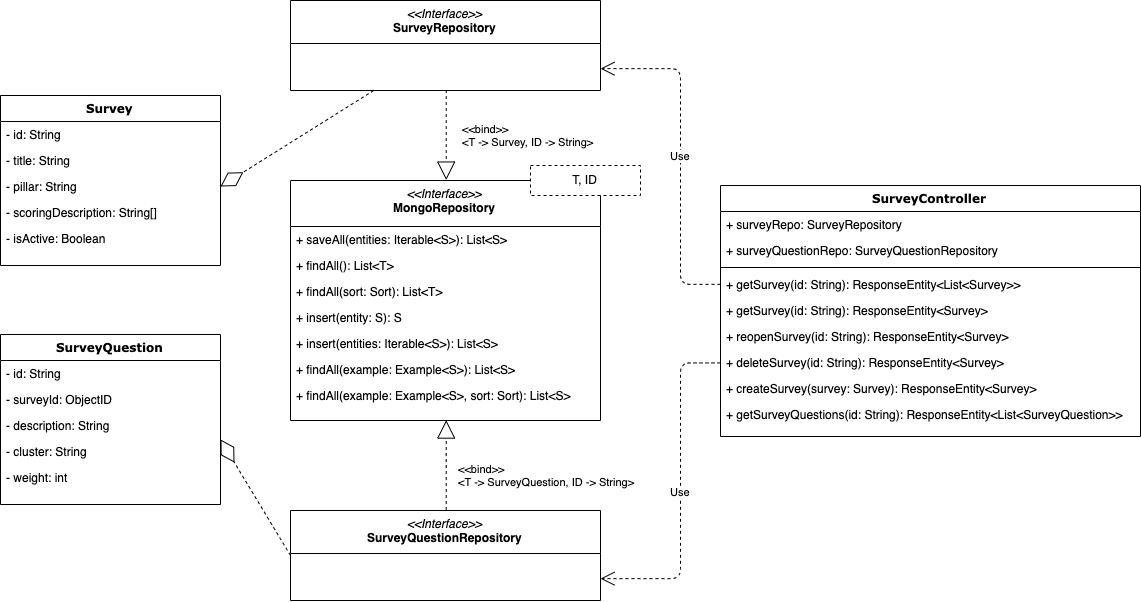

The diagram above was exported from draw.io. Its source (the exported page's mxGraphModel, read from the mxfile embedded in the PNG):
<mxGraphModel dx="1580" dy="1919" grid="1" gridSize="10" guides="1" tooltips="1" connect="1" arrows="1" fold="1" page="1" pageScale="1" pageWidth="1100" pageHeight="850" background="#ffffff" math="0" shadow="0">
  <root>
    <mxCell id="0" />
    <mxCell id="1" parent="0" />
    <mxCell id="78961159f06e98e8-30" value="&lt;i style=&quot;font-family: &amp;#34;helvetica&amp;#34; ; font-weight: 400&quot;&gt;&amp;lt;&amp;lt;Interface&amp;gt;&amp;gt;&lt;/i&gt;&lt;br style=&quot;font-family: &amp;#34;helvetica&amp;#34; ; font-weight: 400&quot;&gt;&lt;b style=&quot;font-family: &amp;#34;helvetica&amp;#34;&quot;&gt;SurveyRepository&lt;/b&gt;" style="swimlane;html=1;fontStyle=1;align=center;verticalAlign=top;childLayout=stackLayout;horizontal=1;startSize=43;horizontalStack=0;resizeParent=1;resizeLast=0;collapsible=1;marginBottom=0;swimlaneFillColor=#ffffff;rounded=0;shadow=0;comic=0;labelBackgroundColor=none;strokeColor=#000000;strokeWidth=1;fillColor=none;fontFamily=Verdana;fontSize=12;fontColor=#000000;" parent="1" vertex="1">
      <mxGeometry x="350" y="-420" width="310" height="90" as="geometry" />
    </mxCell>
    <mxCell id="78961159f06e98e8-43" value="Survey" style="swimlane;html=1;fontStyle=1;align=center;verticalAlign=top;childLayout=stackLayout;horizontal=1;startSize=26;horizontalStack=0;resizeParent=1;resizeLast=0;collapsible=1;marginBottom=0;swimlaneFillColor=#ffffff;rounded=0;shadow=0;comic=0;labelBackgroundColor=none;strokeColor=#000000;strokeWidth=1;fillColor=none;fontFamily=Verdana;fontSize=12;fontColor=#000000;" parent="1" vertex="1">
      <mxGeometry x="60" y="-325" width="220" height="170" as="geometry" />
    </mxCell>
    <mxCell id="78961159f06e98e8-44" value="-&amp;nbsp;id: String" style="text;html=1;strokeColor=none;fillColor=none;align=left;verticalAlign=top;spacingLeft=4;spacingRight=4;whiteSpace=wrap;overflow=hidden;rotatable=0;points=[[0,0.5],[1,0.5]];portConstraint=eastwest;" parent="78961159f06e98e8-43" vertex="1">
      <mxGeometry y="26" width="220" height="26" as="geometry" />
    </mxCell>
    <mxCell id="FfX1fjsd-PwvNIkPeTNj-15" value="-&amp;nbsp;title: String" style="text;html=1;strokeColor=none;fillColor=none;align=left;verticalAlign=top;spacingLeft=4;spacingRight=4;whiteSpace=wrap;overflow=hidden;rotatable=0;points=[[0,0.5],[1,0.5]];portConstraint=eastwest;" vertex="1" parent="78961159f06e98e8-43">
      <mxGeometry y="52" width="220" height="26" as="geometry" />
    </mxCell>
    <mxCell id="FfX1fjsd-PwvNIkPeTNj-16" value="-&amp;nbsp;pillar: String" style="text;html=1;strokeColor=none;fillColor=none;align=left;verticalAlign=top;spacingLeft=4;spacingRight=4;whiteSpace=wrap;overflow=hidden;rotatable=0;points=[[0,0.5],[1,0.5]];portConstraint=eastwest;" vertex="1" parent="78961159f06e98e8-43">
      <mxGeometry y="78" width="220" height="26" as="geometry" />
    </mxCell>
    <mxCell id="FfX1fjsd-PwvNIkPeTNj-17" value="-&amp;nbsp;scoringDescription: String[]" style="text;html=1;strokeColor=none;fillColor=none;align=left;verticalAlign=top;spacingLeft=4;spacingRight=4;whiteSpace=wrap;overflow=hidden;rotatable=0;points=[[0,0.5],[1,0.5]];portConstraint=eastwest;" vertex="1" parent="78961159f06e98e8-43">
      <mxGeometry y="104" width="220" height="26" as="geometry" />
    </mxCell>
    <mxCell id="FfX1fjsd-PwvNIkPeTNj-14" value="- isActive: Boolean" style="text;html=1;strokeColor=none;fillColor=none;align=left;verticalAlign=top;spacingLeft=4;spacingRight=4;whiteSpace=wrap;overflow=hidden;rotatable=0;points=[[0,0.5],[1,0.5]];portConstraint=eastwest;" vertex="1" parent="78961159f06e98e8-43">
      <mxGeometry y="130" width="220" height="26" as="geometry" />
    </mxCell>
    <mxCell id="78961159f06e98e8-69" value="SurveyController" style="swimlane;html=1;fontStyle=1;align=center;verticalAlign=top;childLayout=stackLayout;horizontal=1;startSize=26;horizontalStack=0;resizeParent=1;resizeLast=0;collapsible=1;marginBottom=0;swimlaneFillColor=#ffffff;rounded=0;shadow=0;comic=0;labelBackgroundColor=none;strokeColor=#000000;strokeWidth=1;fillColor=none;fontFamily=Verdana;fontSize=12;fontColor=#000000;" parent="1" vertex="1">
      <mxGeometry x="780" y="-235" width="420" height="251" as="geometry" />
    </mxCell>
    <mxCell id="78961159f06e98e8-70" value="+ surveyRepo: SurveyRepository" style="text;html=1;strokeColor=none;fillColor=none;align=left;verticalAlign=top;spacingLeft=4;spacingRight=4;whiteSpace=wrap;overflow=hidden;rotatable=0;points=[[0,0.5],[1,0.5]];portConstraint=eastwest;" parent="78961159f06e98e8-69" vertex="1">
      <mxGeometry y="26" width="420" height="26" as="geometry" />
    </mxCell>
    <mxCell id="78961159f06e98e8-71" value="+ surveyQuestionRepo:&amp;nbsp;SurveyQuestionRepository" style="text;html=1;strokeColor=none;fillColor=none;align=left;verticalAlign=top;spacingLeft=4;spacingRight=4;whiteSpace=wrap;overflow=hidden;rotatable=0;points=[[0,0.5],[1,0.5]];portConstraint=eastwest;" parent="78961159f06e98e8-69" vertex="1">
      <mxGeometry y="52" width="420" height="26" as="geometry" />
    </mxCell>
    <mxCell id="78961159f06e98e8-77" value="" style="line;html=1;strokeWidth=1;fillColor=none;align=left;verticalAlign=middle;spacingTop=-1;spacingLeft=3;spacingRight=3;rotatable=0;labelPosition=right;points=[];portConstraint=eastwest;" parent="78961159f06e98e8-69" vertex="1">
      <mxGeometry y="78" width="420" height="8" as="geometry" />
    </mxCell>
    <mxCell id="78961159f06e98e8-78" value="+ getSurvey(id: String):&amp;nbsp;ResponseEntity&amp;lt;List&amp;lt;Survey&amp;gt;&amp;gt;" style="text;html=1;strokeColor=none;fillColor=none;align=left;verticalAlign=top;spacingLeft=4;spacingRight=4;whiteSpace=wrap;overflow=hidden;rotatable=0;points=[[0,0.5],[1,0.5]];portConstraint=eastwest;" parent="78961159f06e98e8-69" vertex="1">
      <mxGeometry y="86" width="420" height="26" as="geometry" />
    </mxCell>
    <mxCell id="78961159f06e98e8-79" value="+ getSurvey(id: String):&amp;nbsp;ResponseEntity&amp;lt;Survey&amp;gt;" style="text;html=1;strokeColor=none;fillColor=none;align=left;verticalAlign=top;spacingLeft=4;spacingRight=4;whiteSpace=wrap;overflow=hidden;rotatable=0;points=[[0,0.5],[1,0.5]];portConstraint=eastwest;" parent="78961159f06e98e8-69" vertex="1">
      <mxGeometry y="112" width="420" height="26" as="geometry" />
    </mxCell>
    <mxCell id="78961159f06e98e8-80" value="+ reopenSurvey(id: String):&amp;nbsp;ResponseEntity&amp;lt;Survey&amp;gt;" style="text;html=1;strokeColor=none;fillColor=none;align=left;verticalAlign=top;spacingLeft=4;spacingRight=4;whiteSpace=wrap;overflow=hidden;rotatable=0;points=[[0,0.5],[1,0.5]];portConstraint=eastwest;" parent="78961159f06e98e8-69" vertex="1">
      <mxGeometry y="138" width="420" height="26" as="geometry" />
    </mxCell>
    <mxCell id="78961159f06e98e8-81" value="+ deleteSurvey(id: String): ResponseEntity&amp;lt;Survey&amp;gt;" style="text;html=1;strokeColor=none;fillColor=none;align=left;verticalAlign=top;spacingLeft=4;spacingRight=4;whiteSpace=wrap;overflow=hidden;rotatable=0;points=[[0,0.5],[1,0.5]];portConstraint=eastwest;" parent="78961159f06e98e8-69" vertex="1">
      <mxGeometry y="164" width="420" height="26" as="geometry" />
    </mxCell>
    <mxCell id="jdwQdtpFjlNDIFuJfCBO-30" value="+ createSurvey(survey: Survey): ResponseEntity&amp;lt;Survey&amp;gt;" style="text;html=1;strokeColor=none;fillColor=none;align=left;verticalAlign=top;spacingLeft=4;spacingRight=4;whiteSpace=wrap;overflow=hidden;rotatable=0;points=[[0,0.5],[1,0.5]];portConstraint=eastwest;" parent="78961159f06e98e8-69" vertex="1">
      <mxGeometry y="190" width="420" height="26" as="geometry" />
    </mxCell>
    <mxCell id="jdwQdtpFjlNDIFuJfCBO-32" value="+ getSurveyQuestions(id: String):&amp;nbsp;ResponseEntity&amp;lt;List&amp;lt;SurveyQuestion&amp;gt;&amp;gt;" style="text;html=1;strokeColor=none;fillColor=none;align=left;verticalAlign=top;spacingLeft=4;spacingRight=4;whiteSpace=wrap;overflow=hidden;rotatable=0;points=[[0,0.5],[1,0.5]];portConstraint=eastwest;" parent="78961159f06e98e8-69" vertex="1">
      <mxGeometry y="216" width="420" height="26" as="geometry" />
    </mxCell>
    <mxCell id="jdwQdtpFjlNDIFuJfCBO-51" value="&amp;lt;&amp;lt;bind&amp;gt;&amp;gt;&lt;br&gt;&amp;lt;T -&amp;gt; Survey, ID -&amp;gt; String&amp;gt;" style="endArrow=block;endSize=16;endFill=0;html=1;edgeStyle=orthogonalEdgeStyle;exitX=0.5;exitY=1;exitDx=0;exitDy=0;entryX=0.5;entryY=0;entryDx=0;entryDy=0;dashed=1;align=left;" parent="1" source="78961159f06e98e8-30" target="FfX1fjsd-PwvNIkPeTNj-1" edge="1">
      <mxGeometry x="0.0061" y="14" width="160" relative="1" as="geometry">
        <mxPoint x="500" y="70" as="sourcePoint" />
        <mxPoint x="500" y="-13" as="targetPoint" />
        <Array as="points">
          <mxPoint x="506" y="-330" />
          <mxPoint x="506" y="-330" />
        </Array>
        <mxPoint as="offset" />
      </mxGeometry>
    </mxCell>
    <mxCell id="FfX1fjsd-PwvNIkPeTNj-1" value="&lt;i style=&quot;font-family: &amp;#34;helvetica&amp;#34; ; font-weight: 400&quot;&gt;&amp;lt;&amp;lt;Interface&amp;gt;&amp;gt;&lt;/i&gt;&lt;br style=&quot;font-family: &amp;#34;helvetica&amp;#34; ; font-weight: 400&quot;&gt;&lt;b style=&quot;font-family: &amp;#34;helvetica&amp;#34;&quot;&gt;MongoRepository&lt;/b&gt;" style="swimlane;html=1;fontStyle=1;align=center;verticalAlign=top;childLayout=stackLayout;horizontal=1;startSize=46;horizontalStack=0;resizeParent=1;resizeLast=0;collapsible=1;marginBottom=0;swimlaneFillColor=#ffffff;rounded=0;shadow=0;comic=0;labelBackgroundColor=none;strokeColor=#000000;strokeWidth=1;fillColor=none;fontFamily=Verdana;fontSize=12;fontColor=#000000;" vertex="1" parent="1">
      <mxGeometry x="350" y="-240" width="310" height="240" as="geometry">
        <mxRectangle x="350" y="-240" width="110" height="30" as="alternateBounds" />
      </mxGeometry>
    </mxCell>
    <mxCell id="FfX1fjsd-PwvNIkPeTNj-3" value="+ saveAll(entities: Iterable&amp;lt;S&amp;gt;): List&amp;lt;S&amp;gt;" style="text;html=1;strokeColor=none;fillColor=none;align=left;verticalAlign=top;spacingLeft=4;spacingRight=4;whiteSpace=wrap;overflow=hidden;rotatable=0;points=[[0,0.5],[1,0.5]];portConstraint=eastwest;" vertex="1" parent="FfX1fjsd-PwvNIkPeTNj-1">
      <mxGeometry y="46" width="310" height="26" as="geometry" />
    </mxCell>
    <mxCell id="FfX1fjsd-PwvNIkPeTNj-4" value="+ findAll(): List&amp;lt;T&amp;gt;" style="text;html=1;strokeColor=none;fillColor=none;align=left;verticalAlign=top;spacingLeft=4;spacingRight=4;whiteSpace=wrap;overflow=hidden;rotatable=0;points=[[0,0.5],[1,0.5]];portConstraint=eastwest;" vertex="1" parent="FfX1fjsd-PwvNIkPeTNj-1">
      <mxGeometry y="72" width="310" height="26" as="geometry" />
    </mxCell>
    <mxCell id="FfX1fjsd-PwvNIkPeTNj-5" value="+ findAll(sort: Sort): List&amp;lt;T&amp;gt;" style="text;html=1;strokeColor=none;fillColor=none;align=left;verticalAlign=top;spacingLeft=4;spacingRight=4;whiteSpace=wrap;overflow=hidden;rotatable=0;points=[[0,0.5],[1,0.5]];portConstraint=eastwest;" vertex="1" parent="FfX1fjsd-PwvNIkPeTNj-1">
      <mxGeometry y="98" width="310" height="26" as="geometry" />
    </mxCell>
    <mxCell id="FfX1fjsd-PwvNIkPeTNj-6" value="+ insert(entity: S): S" style="text;html=1;strokeColor=none;fillColor=none;align=left;verticalAlign=top;spacingLeft=4;spacingRight=4;whiteSpace=wrap;overflow=hidden;rotatable=0;points=[[0,0.5],[1,0.5]];portConstraint=eastwest;" vertex="1" parent="FfX1fjsd-PwvNIkPeTNj-1">
      <mxGeometry y="124" width="310" height="26" as="geometry" />
    </mxCell>
    <mxCell id="FfX1fjsd-PwvNIkPeTNj-7" value="+ insert(entities: Iterable&amp;lt;S&amp;gt;): List&amp;lt;S&amp;gt;" style="text;html=1;strokeColor=none;fillColor=none;align=left;verticalAlign=top;spacingLeft=4;spacingRight=4;whiteSpace=wrap;overflow=hidden;rotatable=0;points=[[0,0.5],[1,0.5]];portConstraint=eastwest;" vertex="1" parent="FfX1fjsd-PwvNIkPeTNj-1">
      <mxGeometry y="150" width="310" height="26" as="geometry" />
    </mxCell>
    <mxCell id="FfX1fjsd-PwvNIkPeTNj-8" value="+ findAll(example: Example&amp;lt;S&amp;gt;): List&amp;lt;S&amp;gt;" style="text;html=1;strokeColor=none;fillColor=none;align=left;verticalAlign=top;spacingLeft=4;spacingRight=4;whiteSpace=wrap;overflow=hidden;rotatable=0;points=[[0,0.5],[1,0.5]];portConstraint=eastwest;" vertex="1" parent="FfX1fjsd-PwvNIkPeTNj-1">
      <mxGeometry y="176" width="310" height="26" as="geometry" />
    </mxCell>
    <mxCell id="FfX1fjsd-PwvNIkPeTNj-9" value="+ findAll(example: Example&amp;lt;S&amp;gt;, sort: Sort): List&amp;lt;S&amp;gt;" style="text;html=1;strokeColor=none;fillColor=none;align=left;verticalAlign=top;spacingLeft=4;spacingRight=4;whiteSpace=wrap;overflow=hidden;rotatable=0;points=[[0,0.5],[1,0.5]];portConstraint=eastwest;" vertex="1" parent="FfX1fjsd-PwvNIkPeTNj-1">
      <mxGeometry y="202" width="310" height="26" as="geometry" />
    </mxCell>
    <mxCell id="FfX1fjsd-PwvNIkPeTNj-13" value="T, ID" style="rounded=0;whiteSpace=wrap;html=1;dashed=1;" vertex="1" parent="1">
      <mxGeometry x="590" y="-255" width="110" height="30" as="geometry" />
    </mxCell>
    <mxCell id="FfX1fjsd-PwvNIkPeTNj-20" value="&lt;i style=&quot;font-family: &amp;#34;helvetica&amp;#34; ; font-weight: 400&quot;&gt;&amp;lt;&amp;lt;Interface&amp;gt;&amp;gt;&lt;/i&gt;&lt;br style=&quot;font-family: &amp;#34;helvetica&amp;#34; ; font-weight: 400&quot;&gt;&lt;b style=&quot;font-family: &amp;#34;helvetica&amp;#34;&quot;&gt;SurveyQuestionRepository&lt;/b&gt;" style="swimlane;html=1;fontStyle=1;align=center;verticalAlign=top;childLayout=stackLayout;horizontal=1;startSize=43;horizontalStack=0;resizeParent=1;resizeLast=0;collapsible=1;marginBottom=0;swimlaneFillColor=#ffffff;rounded=0;shadow=0;comic=0;labelBackgroundColor=none;strokeColor=#000000;strokeWidth=1;fillColor=none;fontFamily=Verdana;fontSize=12;fontColor=#000000;" vertex="1" parent="1">
      <mxGeometry x="350" y="90" width="310" height="90" as="geometry" />
    </mxCell>
    <mxCell id="FfX1fjsd-PwvNIkPeTNj-21" value="SurveyQuestion" style="swimlane;html=1;fontStyle=1;align=center;verticalAlign=top;childLayout=stackLayout;horizontal=1;startSize=26;horizontalStack=0;resizeParent=1;resizeLast=0;collapsible=1;marginBottom=0;swimlaneFillColor=#ffffff;rounded=0;shadow=0;comic=0;labelBackgroundColor=none;strokeColor=#000000;strokeWidth=1;fillColor=none;fontFamily=Verdana;fontSize=12;fontColor=#000000;" vertex="1" parent="1">
      <mxGeometry x="60" y="-86" width="220" height="170" as="geometry" />
    </mxCell>
    <mxCell id="FfX1fjsd-PwvNIkPeTNj-22" value="-&amp;nbsp;id: String" style="text;html=1;strokeColor=none;fillColor=none;align=left;verticalAlign=top;spacingLeft=4;spacingRight=4;whiteSpace=wrap;overflow=hidden;rotatable=0;points=[[0,0.5],[1,0.5]];portConstraint=eastwest;" vertex="1" parent="FfX1fjsd-PwvNIkPeTNj-21">
      <mxGeometry y="26" width="220" height="26" as="geometry" />
    </mxCell>
    <mxCell id="FfX1fjsd-PwvNIkPeTNj-23" value="- surveyId: ObjectID" style="text;html=1;strokeColor=none;fillColor=none;align=left;verticalAlign=top;spacingLeft=4;spacingRight=4;whiteSpace=wrap;overflow=hidden;rotatable=0;points=[[0,0.5],[1,0.5]];portConstraint=eastwest;" vertex="1" parent="FfX1fjsd-PwvNIkPeTNj-21">
      <mxGeometry y="52" width="220" height="26" as="geometry" />
    </mxCell>
    <mxCell id="FfX1fjsd-PwvNIkPeTNj-24" value="-&amp;nbsp;description: String" style="text;html=1;strokeColor=none;fillColor=none;align=left;verticalAlign=top;spacingLeft=4;spacingRight=4;whiteSpace=wrap;overflow=hidden;rotatable=0;points=[[0,0.5],[1,0.5]];portConstraint=eastwest;" vertex="1" parent="FfX1fjsd-PwvNIkPeTNj-21">
      <mxGeometry y="78" width="220" height="26" as="geometry" />
    </mxCell>
    <mxCell id="FfX1fjsd-PwvNIkPeTNj-25" value="-&amp;nbsp;cluster: String" style="text;html=1;strokeColor=none;fillColor=none;align=left;verticalAlign=top;spacingLeft=4;spacingRight=4;whiteSpace=wrap;overflow=hidden;rotatable=0;points=[[0,0.5],[1,0.5]];portConstraint=eastwest;" vertex="1" parent="FfX1fjsd-PwvNIkPeTNj-21">
      <mxGeometry y="104" width="220" height="26" as="geometry" />
    </mxCell>
    <mxCell id="FfX1fjsd-PwvNIkPeTNj-26" value="- weight: int" style="text;html=1;strokeColor=none;fillColor=none;align=left;verticalAlign=top;spacingLeft=4;spacingRight=4;whiteSpace=wrap;overflow=hidden;rotatable=0;points=[[0,0.5],[1,0.5]];portConstraint=eastwest;" vertex="1" parent="FfX1fjsd-PwvNIkPeTNj-21">
      <mxGeometry y="130" width="220" height="26" as="geometry" />
    </mxCell>
    <mxCell id="FfX1fjsd-PwvNIkPeTNj-30" value="&amp;lt;&amp;lt;bind&amp;gt;&amp;gt;&lt;br&gt;&amp;lt;T -&amp;gt; SurveyQuestion, ID -&amp;gt; String&amp;gt;" style="endArrow=block;endSize=16;endFill=0;html=1;edgeStyle=orthogonalEdgeStyle;exitX=0.5;exitY=0;exitDx=0;exitDy=0;dashed=1;align=left;entryX=0.5;entryY=1;entryDx=0;entryDy=0;" edge="1" parent="1" source="FfX1fjsd-PwvNIkPeTNj-20" target="FfX1fjsd-PwvNIkPeTNj-1">
      <mxGeometry x="-0.7778" y="27" width="160" relative="1" as="geometry">
        <mxPoint x="699.5" y="240" as="sourcePoint" />
        <mxPoint x="690" y="-40" as="targetPoint" />
        <mxPoint x="37" y="-25" as="offset" />
        <Array as="points">
          <mxPoint x="506" y="40" />
          <mxPoint x="506" y="40" />
        </Array>
      </mxGeometry>
    </mxCell>
    <mxCell id="FfX1fjsd-PwvNIkPeTNj-32" value="Use" style="endArrow=open;endSize=12;dashed=1;html=1;entryX=1;entryY=0.75;entryDx=0;entryDy=0;exitX=0;exitY=0.5;exitDx=0;exitDy=0;edgeStyle=elbowEdgeStyle;" edge="1" parent="1" source="78961159f06e98e8-78" target="78961159f06e98e8-30">
      <mxGeometry width="160" relative="1" as="geometry">
        <mxPoint x="705.0000000000002" y="169.78571428571422" as="sourcePoint" />
        <mxPoint x="615.0000000000002" y="51.21428571428578" as="targetPoint" />
        <Array as="points">
          <mxPoint x="740" y="-230" />
        </Array>
      </mxGeometry>
    </mxCell>
    <mxCell id="FfX1fjsd-PwvNIkPeTNj-33" value="Use" style="endArrow=open;endSize=12;dashed=1;html=1;exitX=0;exitY=0.5;exitDx=0;exitDy=0;edgeStyle=elbowEdgeStyle;entryX=1;entryY=0.75;entryDx=0;entryDy=0;" edge="1" parent="1" source="78961159f06e98e8-81" target="FfX1fjsd-PwvNIkPeTNj-20">
      <mxGeometry width="160" relative="1" as="geometry">
        <mxPoint x="800" y="22.142857142857338" as="sourcePoint" />
        <mxPoint x="660" y="278" as="targetPoint" />
        <Array as="points">
          <mxPoint x="740" y="120" />
        </Array>
      </mxGeometry>
    </mxCell>
    <mxCell id="FfX1fjsd-PwvNIkPeTNj-34" value="" style="endArrow=diamondThin;endFill=0;endSize=24;html=1;dashed=1;entryX=1;entryY=0.5;entryDx=0;entryDy=0;" edge="1" parent="1" source="78961159f06e98e8-30" target="FfX1fjsd-PwvNIkPeTNj-16">
      <mxGeometry width="160" relative="1" as="geometry">
        <mxPoint x="40" y="320" as="sourcePoint" />
        <mxPoint x="260" y="80" as="targetPoint" />
      </mxGeometry>
    </mxCell>
    <mxCell id="FfX1fjsd-PwvNIkPeTNj-35" value="" style="endArrow=diamondThin;endFill=0;endSize=24;html=1;dashed=1;entryX=1;entryY=0.038;entryDx=0;entryDy=0;exitX=0;exitY=0.5;exitDx=0;exitDy=0;entryPerimeter=0;" edge="1" parent="1" source="FfX1fjsd-PwvNIkPeTNj-20" target="FfX1fjsd-PwvNIkPeTNj-25">
      <mxGeometry width="160" relative="1" as="geometry">
        <mxPoint x="438.43750000000045" y="100" as="sourcePoint" />
        <mxPoint x="270.0000000000002" y="0.9999999999997726" as="targetPoint" />
      </mxGeometry>
    </mxCell>
  </root>
</mxGraphModel>